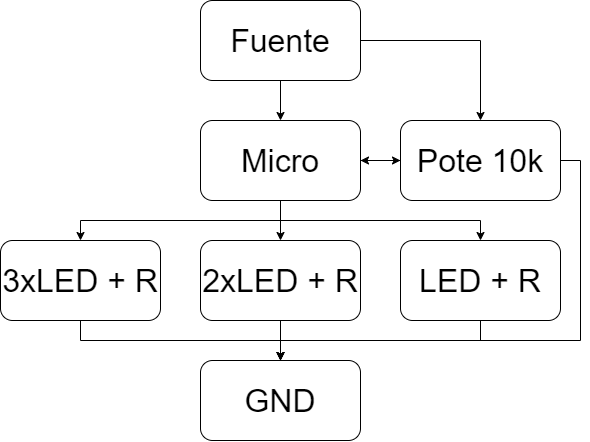

The diagram above was exported from draw.io. Its source (the exported page's mxGraphModel, read from the mxfile embedded in the PNG):
<mxGraphModel dx="920" dy="552" grid="1" gridSize="10" guides="1" tooltips="1" connect="1" arrows="1" fold="1" page="1" pageScale="1" pageWidth="827" pageHeight="1169" math="0" shadow="0">
  <root>
    <mxCell id="0" />
    <mxCell id="1" parent="0" />
    <mxCell id="2" style="edgeStyle=orthogonalEdgeStyle;rounded=0;orthogonalLoop=1;jettySize=auto;html=1;exitX=0.5;exitY=1;exitDx=0;exitDy=0;entryX=0.5;entryY=0;entryDx=0;entryDy=0;" edge="1" source="4" target="9" parent="1">
      <mxGeometry relative="1" as="geometry" />
    </mxCell>
    <mxCell id="3" style="edgeStyle=orthogonalEdgeStyle;rounded=0;orthogonalLoop=1;jettySize=auto;html=1;exitX=1;exitY=0.5;exitDx=0;exitDy=0;" edge="1" source="4" target="18" parent="1">
      <mxGeometry relative="1" as="geometry" />
    </mxCell>
    <mxCell id="4" value="&lt;font style=&quot;font-size: 32px&quot;&gt;Fuente&lt;/font&gt;" style="rounded=1;whiteSpace=wrap;html=1;" vertex="1" parent="1">
      <mxGeometry x="320" y="80" width="160" height="80" as="geometry" />
    </mxCell>
    <mxCell id="5" style="edgeStyle=orthogonalEdgeStyle;rounded=0;orthogonalLoop=1;jettySize=auto;html=1;exitX=1;exitY=0.5;exitDx=0;exitDy=0;entryX=0;entryY=0.5;entryDx=0;entryDy=0;" edge="1" source="9" target="18" parent="1">
      <mxGeometry relative="1" as="geometry" />
    </mxCell>
    <mxCell id="6" style="edgeStyle=orthogonalEdgeStyle;rounded=0;orthogonalLoop=1;jettySize=auto;html=1;exitX=0.5;exitY=1;exitDx=0;exitDy=0;entryX=0.5;entryY=0;entryDx=0;entryDy=0;" edge="1" source="9" target="13" parent="1">
      <mxGeometry relative="1" as="geometry" />
    </mxCell>
    <mxCell id="7" style="edgeStyle=orthogonalEdgeStyle;rounded=0;orthogonalLoop=1;jettySize=auto;html=1;exitX=0.5;exitY=1;exitDx=0;exitDy=0;entryX=0.5;entryY=0;entryDx=0;entryDy=0;" edge="1" source="9" target="11" parent="1">
      <mxGeometry relative="1" as="geometry" />
    </mxCell>
    <mxCell id="8" style="edgeStyle=orthogonalEdgeStyle;rounded=0;orthogonalLoop=1;jettySize=auto;html=1;exitX=0.5;exitY=1;exitDx=0;exitDy=0;entryX=0.5;entryY=0;entryDx=0;entryDy=0;" edge="1" source="9" target="15" parent="1">
      <mxGeometry relative="1" as="geometry" />
    </mxCell>
    <mxCell id="9" value="&lt;span style=&quot;font-size: 32px&quot;&gt;Micro&lt;/span&gt;" style="rounded=1;whiteSpace=wrap;html=1;" vertex="1" parent="1">
      <mxGeometry x="320" y="200" width="160" height="80" as="geometry" />
    </mxCell>
    <mxCell id="10" style="edgeStyle=orthogonalEdgeStyle;rounded=0;orthogonalLoop=1;jettySize=auto;html=1;exitX=0.5;exitY=1;exitDx=0;exitDy=0;entryX=0.5;entryY=0;entryDx=0;entryDy=0;" edge="1" source="11" target="19" parent="1">
      <mxGeometry relative="1" as="geometry" />
    </mxCell>
    <mxCell id="11" value="&lt;span style=&quot;font-size: 32px&quot;&gt;3xLED + R&lt;/span&gt;" style="rounded=1;whiteSpace=wrap;html=1;" vertex="1" parent="1">
      <mxGeometry x="120" y="320" width="160" height="80" as="geometry" />
    </mxCell>
    <mxCell id="12" style="edgeStyle=orthogonalEdgeStyle;rounded=0;orthogonalLoop=1;jettySize=auto;html=1;exitX=0.5;exitY=1;exitDx=0;exitDy=0;" edge="1" source="13" parent="1">
      <mxGeometry relative="1" as="geometry">
        <mxPoint x="400" y="440" as="targetPoint" />
      </mxGeometry>
    </mxCell>
    <mxCell id="13" value="&lt;span style=&quot;font-size: 32px&quot;&gt;2xLED + R&lt;/span&gt;" style="rounded=1;whiteSpace=wrap;html=1;" vertex="1" parent="1">
      <mxGeometry x="320" y="320" width="160" height="80" as="geometry" />
    </mxCell>
    <mxCell id="14" style="edgeStyle=orthogonalEdgeStyle;rounded=0;orthogonalLoop=1;jettySize=auto;html=1;exitX=0.5;exitY=1;exitDx=0;exitDy=0;entryX=0.5;entryY=0;entryDx=0;entryDy=0;" edge="1" source="15" target="19" parent="1">
      <mxGeometry relative="1" as="geometry" />
    </mxCell>
    <mxCell id="15" value="&lt;span style=&quot;font-size: 32px&quot;&gt;LED + R&lt;/span&gt;" style="rounded=1;whiteSpace=wrap;html=1;" vertex="1" parent="1">
      <mxGeometry x="520" y="320" width="160" height="80" as="geometry" />
    </mxCell>
    <mxCell id="16" style="edgeStyle=orthogonalEdgeStyle;rounded=0;orthogonalLoop=1;jettySize=auto;html=1;exitX=1;exitY=0.5;exitDx=0;exitDy=0;" edge="1" source="18" target="19" parent="1">
      <mxGeometry relative="1" as="geometry">
        <Array as="points">
          <mxPoint x="700" y="240" />
          <mxPoint x="700" y="420" />
          <mxPoint x="400" y="420" />
        </Array>
      </mxGeometry>
    </mxCell>
    <mxCell id="17" style="edgeStyle=orthogonalEdgeStyle;rounded=0;orthogonalLoop=1;jettySize=auto;html=1;exitX=0;exitY=0.5;exitDx=0;exitDy=0;entryX=1;entryY=0.5;entryDx=0;entryDy=0;" edge="1" source="18" target="9" parent="1">
      <mxGeometry relative="1" as="geometry" />
    </mxCell>
    <mxCell id="18" value="&lt;span style=&quot;font-size: 32px&quot;&gt;Pote 10k&lt;/span&gt;" style="rounded=1;whiteSpace=wrap;html=1;" vertex="1" parent="1">
      <mxGeometry x="520" y="200" width="160" height="80" as="geometry" />
    </mxCell>
    <mxCell id="19" value="&lt;font style=&quot;font-size: 32px&quot;&gt;GND&lt;/font&gt;" style="rounded=1;whiteSpace=wrap;html=1;" vertex="1" parent="1">
      <mxGeometry x="320" y="440" width="160" height="80" as="geometry" />
    </mxCell>
  </root>
</mxGraphModel>